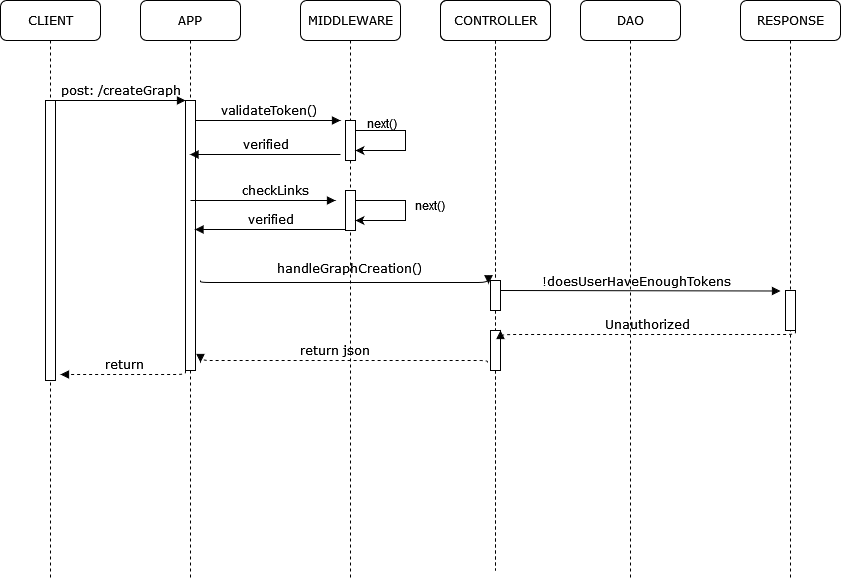

The diagram above was exported from draw.io. Its source (the exported page's mxGraphModel, read from the mxfile embedded in the PNG):
<mxGraphModel dx="1216" dy="779" grid="1" gridSize="10" guides="1" tooltips="1" connect="1" arrows="1" fold="1" page="1" pageScale="1" pageWidth="1100" pageHeight="850" background="none" math="0" shadow="0">
  <root>
    <mxCell id="8MbMgxT8DAAXGGEk8KaD-0" />
    <mxCell id="8MbMgxT8DAAXGGEk8KaD-1" parent="8MbMgxT8DAAXGGEk8KaD-0" />
    <mxCell id="8MbMgxT8DAAXGGEk8KaD-2" value="APP" style="shape=umlLifeline;perimeter=lifelinePerimeter;whiteSpace=wrap;html=1;container=1;collapsible=0;recursiveResize=0;outlineConnect=0;rounded=1;shadow=0;comic=0;labelBackgroundColor=none;strokeWidth=1;fontFamily=Verdana;fontSize=12;align=center;" vertex="1" parent="8MbMgxT8DAAXGGEk8KaD-1">
      <mxGeometry x="240" y="80" width="100" height="580" as="geometry" />
    </mxCell>
    <mxCell id="8MbMgxT8DAAXGGEk8KaD-3" value="" style="html=1;points=[];perimeter=orthogonalPerimeter;rounded=0;shadow=0;comic=0;labelBackgroundColor=none;strokeWidth=1;fontFamily=Verdana;fontSize=12;align=center;" vertex="1" parent="8MbMgxT8DAAXGGEk8KaD-2">
      <mxGeometry x="45" y="100" width="10" height="270" as="geometry" />
    </mxCell>
    <mxCell id="8MbMgxT8DAAXGGEk8KaD-4" value="MIDDLEWARE" style="shape=umlLifeline;perimeter=lifelinePerimeter;whiteSpace=wrap;html=1;container=1;collapsible=0;recursiveResize=0;outlineConnect=0;rounded=1;shadow=0;comic=0;labelBackgroundColor=none;strokeWidth=1;fontFamily=Verdana;fontSize=12;align=center;" vertex="1" parent="8MbMgxT8DAAXGGEk8KaD-1">
      <mxGeometry x="400" y="80" width="100" height="580" as="geometry" />
    </mxCell>
    <mxCell id="8MbMgxT8DAAXGGEk8KaD-5" value="" style="html=1;points=[];perimeter=orthogonalPerimeter;rounded=0;shadow=0;comic=0;labelBackgroundColor=none;strokeWidth=1;fontFamily=Verdana;fontSize=12;align=center;" vertex="1" parent="8MbMgxT8DAAXGGEk8KaD-4">
      <mxGeometry x="45" y="120" width="10" height="40" as="geometry" />
    </mxCell>
    <mxCell id="8MbMgxT8DAAXGGEk8KaD-6" value="verified" style="html=1;verticalAlign=bottom;endArrow=block;labelBackgroundColor=none;fontFamily=Verdana;fontSize=12;edgeStyle=elbowEdgeStyle;elbow=vertical;" edge="1" parent="8MbMgxT8DAAXGGEk8KaD-4">
      <mxGeometry relative="1" as="geometry">
        <mxPoint x="45" y="229" as="sourcePoint" />
        <mxPoint x="-105.5" y="229" as="targetPoint" />
      </mxGeometry>
    </mxCell>
    <mxCell id="8MbMgxT8DAAXGGEk8KaD-7" value="handleGraphCreation()" style="html=1;verticalAlign=bottom;endArrow=block;labelBackgroundColor=none;fontFamily=Verdana;fontSize=12;edgeStyle=elbowEdgeStyle;elbow=vertical;entryX=-0.2;entryY=0.111;entryDx=0;entryDy=0;entryPerimeter=0;" edge="1" parent="8MbMgxT8DAAXGGEk8KaD-4" target="8MbMgxT8DAAXGGEk8KaD-11">
      <mxGeometry x="0.04" y="4" relative="1" as="geometry">
        <mxPoint x="-100" y="280" as="sourcePoint" />
        <mxPoint x="180" y="280" as="targetPoint" />
        <mxPoint as="offset" />
      </mxGeometry>
    </mxCell>
    <mxCell id="8MbMgxT8DAAXGGEk8KaD-8" value="CONTROLLER" style="shape=umlLifeline;perimeter=lifelinePerimeter;whiteSpace=wrap;html=1;container=1;collapsible=0;recursiveResize=0;outlineConnect=0;rounded=1;shadow=0;comic=0;labelBackgroundColor=none;strokeWidth=1;fontFamily=Verdana;fontSize=12;align=center;" vertex="1" parent="8MbMgxT8DAAXGGEk8KaD-1">
      <mxGeometry x="540" y="80" width="110" height="570" as="geometry" />
    </mxCell>
    <mxCell id="8MbMgxT8DAAXGGEk8KaD-9" value="CONTROLLER" style="shape=umlLifeline;perimeter=lifelinePerimeter;whiteSpace=wrap;html=1;container=1;collapsible=0;recursiveResize=0;outlineConnect=0;rounded=1;shadow=0;comic=0;labelBackgroundColor=none;strokeWidth=1;fontFamily=Verdana;fontSize=12;align=center;" vertex="1" parent="8MbMgxT8DAAXGGEk8KaD-8">
      <mxGeometry width="110" height="570" as="geometry" />
    </mxCell>
    <mxCell id="8MbMgxT8DAAXGGEk8KaD-10" value="" style="html=1;points=[];perimeter=orthogonalPerimeter;rounded=0;shadow=0;comic=0;labelBackgroundColor=none;strokeWidth=1;fontFamily=Verdana;fontSize=12;align=center;" vertex="1" parent="8MbMgxT8DAAXGGEk8KaD-9">
      <mxGeometry x="50" y="330" width="10" height="40" as="geometry" />
    </mxCell>
    <mxCell id="8MbMgxT8DAAXGGEk8KaD-11" value="" style="html=1;points=[];perimeter=orthogonalPerimeter;rounded=0;shadow=0;comic=0;labelBackgroundColor=none;strokeWidth=1;fontFamily=Verdana;fontSize=12;align=center;" vertex="1" parent="8MbMgxT8DAAXGGEk8KaD-9">
      <mxGeometry x="50" y="280" width="10" height="30" as="geometry" />
    </mxCell>
    <mxCell id="8MbMgxT8DAAXGGEk8KaD-13" value="DAO" style="shape=umlLifeline;perimeter=lifelinePerimeter;whiteSpace=wrap;html=1;container=1;collapsible=0;recursiveResize=0;outlineConnect=0;rounded=1;shadow=0;comic=0;labelBackgroundColor=none;strokeWidth=1;fontFamily=Verdana;fontSize=12;align=center;" vertex="1" parent="8MbMgxT8DAAXGGEk8KaD-1">
      <mxGeometry x="680" y="80" width="100" height="580" as="geometry" />
    </mxCell>
    <mxCell id="8MbMgxT8DAAXGGEk8KaD-35" value="!&lt;span class=&quot;pl-en&quot;&gt;doesUserHaveEnoughTokens&lt;/span&gt;&lt;span class=&quot;pl-kos&quot;&gt;&lt;/span&gt;" style="html=1;verticalAlign=bottom;endArrow=block;labelBackgroundColor=none;fontFamily=Verdana;fontSize=12;edgeStyle=elbowEdgeStyle;elbow=vertical;" edge="1" parent="8MbMgxT8DAAXGGEk8KaD-13">
      <mxGeometry x="-0.0397" y="1" relative="1" as="geometry">
        <mxPoint x="-80" y="290" as="sourcePoint" />
        <mxPoint x="200" y="291" as="targetPoint" />
        <mxPoint x="1" y="1" as="offset" />
        <Array as="points">
          <mxPoint x="-5" y="290.5" />
        </Array>
      </mxGeometry>
    </mxCell>
    <mxCell id="8MbMgxT8DAAXGGEk8KaD-19" value="RESPONSE" style="shape=umlLifeline;perimeter=lifelinePerimeter;whiteSpace=wrap;html=1;container=1;collapsible=0;recursiveResize=0;outlineConnect=0;rounded=1;shadow=0;comic=0;labelBackgroundColor=none;strokeWidth=1;fontFamily=Verdana;fontSize=12;align=center;" vertex="1" parent="8MbMgxT8DAAXGGEk8KaD-1">
      <mxGeometry x="840" y="80" width="100" height="580" as="geometry" />
    </mxCell>
    <mxCell id="8MbMgxT8DAAXGGEk8KaD-20" value="" style="html=1;points=[];perimeter=orthogonalPerimeter;rounded=0;shadow=0;comic=0;labelBackgroundColor=none;strokeWidth=1;fontFamily=Verdana;fontSize=12;align=center;" vertex="1" parent="8MbMgxT8DAAXGGEk8KaD-19">
      <mxGeometry x="45" y="290" width="10" height="40" as="geometry" />
    </mxCell>
    <mxCell id="8MbMgxT8DAAXGGEk8KaD-21" value="CLIENT" style="shape=umlLifeline;perimeter=lifelinePerimeter;whiteSpace=wrap;html=1;container=1;collapsible=0;recursiveResize=0;outlineConnect=0;rounded=1;shadow=0;comic=0;labelBackgroundColor=none;strokeWidth=1;fontFamily=Verdana;fontSize=12;align=center;" vertex="1" parent="8MbMgxT8DAAXGGEk8KaD-1">
      <mxGeometry x="100" y="80" width="100" height="580" as="geometry" />
    </mxCell>
    <mxCell id="8MbMgxT8DAAXGGEk8KaD-22" value="" style="html=1;points=[];perimeter=orthogonalPerimeter;rounded=0;shadow=0;comic=0;labelBackgroundColor=none;strokeWidth=1;fontFamily=Verdana;fontSize=12;align=center;" vertex="1" parent="8MbMgxT8DAAXGGEk8KaD-21">
      <mxGeometry x="45" y="100" width="10" height="280" as="geometry" />
    </mxCell>
    <mxCell id="8MbMgxT8DAAXGGEk8KaD-23" value="post: /createGraph" style="html=1;verticalAlign=bottom;endArrow=block;entryX=0;entryY=0;labelBackgroundColor=none;fontFamily=Verdana;fontSize=12;edgeStyle=elbowEdgeStyle;elbow=vertical;" edge="1" parent="8MbMgxT8DAAXGGEk8KaD-1" source="8MbMgxT8DAAXGGEk8KaD-22" target="8MbMgxT8DAAXGGEk8KaD-3">
      <mxGeometry relative="1" as="geometry">
        <mxPoint x="220" y="190" as="sourcePoint" />
      </mxGeometry>
    </mxCell>
    <mxCell id="8MbMgxT8DAAXGGEk8KaD-24" value="validateToken()" style="html=1;verticalAlign=bottom;endArrow=block;labelBackgroundColor=none;fontFamily=Verdana;fontSize=12;edgeStyle=elbowEdgeStyle;elbow=vertical;" edge="1" parent="8MbMgxT8DAAXGGEk8KaD-1" source="8MbMgxT8DAAXGGEk8KaD-3">
      <mxGeometry relative="1" as="geometry">
        <mxPoint x="370" y="200" as="sourcePoint" />
        <mxPoint x="440" y="200" as="targetPoint" />
      </mxGeometry>
    </mxCell>
    <mxCell id="8MbMgxT8DAAXGGEk8KaD-27" value="" style="endArrow=classic;html=1;rounded=0;" edge="1" parent="8MbMgxT8DAAXGGEk8KaD-1">
      <mxGeometry width="50" height="50" relative="1" as="geometry">
        <mxPoint x="455" y="210" as="sourcePoint" />
        <mxPoint x="455" y="230" as="targetPoint" />
        <Array as="points">
          <mxPoint x="505" y="210" />
          <mxPoint x="505" y="230" />
        </Array>
      </mxGeometry>
    </mxCell>
    <mxCell id="8MbMgxT8DAAXGGEk8KaD-28" value="next()" style="text;whiteSpace=wrap;html=1;" vertex="1" parent="8MbMgxT8DAAXGGEk8KaD-1">
      <mxGeometry x="465" y="190" width="120" height="30" as="geometry" />
    </mxCell>
    <mxCell id="8MbMgxT8DAAXGGEk8KaD-29" value="verified" style="html=1;verticalAlign=bottom;endArrow=block;labelBackgroundColor=none;fontFamily=Verdana;fontSize=12;edgeStyle=elbowEdgeStyle;elbow=vertical;" edge="1" parent="8MbMgxT8DAAXGGEk8KaD-1">
      <mxGeometry relative="1" as="geometry">
        <mxPoint x="440" y="234" as="sourcePoint" />
        <mxPoint x="289.5" y="234" as="targetPoint" />
      </mxGeometry>
    </mxCell>
    <mxCell id="8MbMgxT8DAAXGGEk8KaD-30" value="checkLinks" style="html=1;verticalAlign=bottom;endArrow=block;labelBackgroundColor=none;fontFamily=Verdana;fontSize=12;edgeStyle=elbowEdgeStyle;elbow=vertical;" edge="1" parent="8MbMgxT8DAAXGGEk8KaD-1">
      <mxGeometry x="0.1724" relative="1" as="geometry">
        <mxPoint x="290" y="280" as="sourcePoint" />
        <mxPoint x="435" y="280" as="targetPoint" />
        <mxPoint as="offset" />
      </mxGeometry>
    </mxCell>
    <mxCell id="8MbMgxT8DAAXGGEk8KaD-31" value="" style="html=1;points=[];perimeter=orthogonalPerimeter;rounded=0;shadow=0;comic=0;labelBackgroundColor=none;strokeWidth=1;fontFamily=Verdana;fontSize=12;align=center;" vertex="1" parent="8MbMgxT8DAAXGGEk8KaD-1">
      <mxGeometry x="445" y="270" width="10" height="40" as="geometry" />
    </mxCell>
    <mxCell id="8MbMgxT8DAAXGGEk8KaD-32" value="" style="endArrow=classic;html=1;rounded=0;" edge="1" parent="8MbMgxT8DAAXGGEk8KaD-1">
      <mxGeometry width="50" height="50" relative="1" as="geometry">
        <mxPoint x="455" y="280" as="sourcePoint" />
        <mxPoint x="455" y="300" as="targetPoint" />
        <Array as="points">
          <mxPoint x="505" y="280" />
          <mxPoint x="505" y="300" />
        </Array>
      </mxGeometry>
    </mxCell>
    <mxCell id="8MbMgxT8DAAXGGEk8KaD-33" value="next()" style="text;html=1;strokeColor=none;fillColor=none;align=center;verticalAlign=middle;whiteSpace=wrap;rounded=0;" vertex="1" parent="8MbMgxT8DAAXGGEk8KaD-1">
      <mxGeometry x="500" y="270" width="60" height="30" as="geometry" />
    </mxCell>
    <mxCell id="8MbMgxT8DAAXGGEk8KaD-38" value="return json" style="html=1;verticalAlign=bottom;endArrow=block;labelBackgroundColor=none;fontFamily=Verdana;fontSize=12;edgeStyle=elbowEdgeStyle;elbow=vertical;dashed=1;exitX=-0.3;exitY=0.8;exitDx=0;exitDy=0;exitPerimeter=0;" edge="1" parent="8MbMgxT8DAAXGGEk8KaD-1" source="8MbMgxT8DAAXGGEk8KaD-10">
      <mxGeometry x="0.0725" relative="1" as="geometry">
        <mxPoint x="582.5" y="620" as="sourcePoint" />
        <mxPoint x="300" y="442" as="targetPoint" />
        <Array as="points">
          <mxPoint x="450" y="440" />
          <mxPoint x="530" y="624" />
          <mxPoint x="582.5" y="624" />
        </Array>
        <mxPoint x="1" as="offset" />
      </mxGeometry>
    </mxCell>
    <mxCell id="8MbMgxT8DAAXGGEk8KaD-39" value="return" style="html=1;verticalAlign=bottom;endArrow=block;labelBackgroundColor=none;fontFamily=Verdana;fontSize=12;edgeStyle=elbowEdgeStyle;elbow=vertical;dashed=1;" edge="1" parent="8MbMgxT8DAAXGGEk8KaD-1">
      <mxGeometry relative="1" as="geometry">
        <mxPoint x="285" y="450" as="sourcePoint" />
        <mxPoint x="160" y="454" as="targetPoint" />
        <Array as="points">
          <mxPoint x="285" y="454" />
        </Array>
      </mxGeometry>
    </mxCell>
    <mxCell id="8MbMgxT8DAAXGGEk8KaD-18" value="Unauthorized" style="html=1;verticalAlign=bottom;endArrow=block;labelBackgroundColor=none;fontFamily=Verdana;fontSize=12;edgeStyle=elbowEdgeStyle;elbow=vertical;dashed=1;" edge="1" parent="8MbMgxT8DAAXGGEk8KaD-1">
      <mxGeometry relative="1" as="geometry">
        <mxPoint x="895" y="410" as="sourcePoint" />
        <mxPoint x="600" y="410" as="targetPoint" />
        <Array as="points">
          <mxPoint x="895" y="414" />
        </Array>
      </mxGeometry>
    </mxCell>
  </root>
</mxGraphModel>